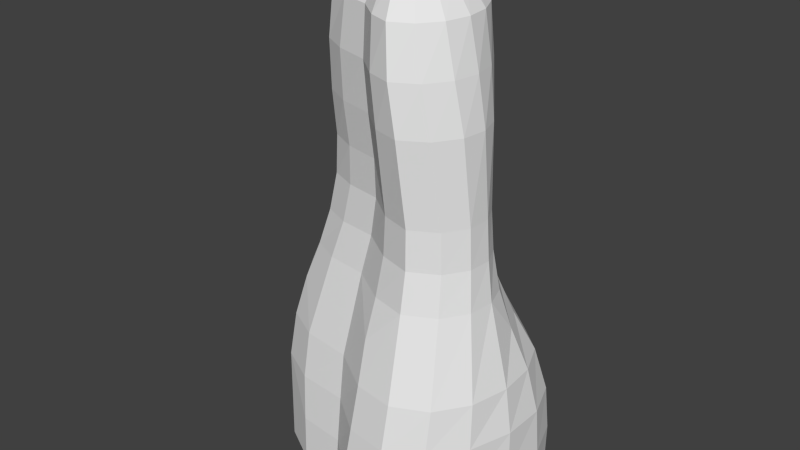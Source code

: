 # Source: CavernStalag.blend  (saved by Blender 2.74.0; exported with 4.5.12 LTS)
import bpy
from mathutils import Matrix  # noqa: F401  (used for matrix-valued properties, if any)

bpy.ops.wm.read_factory_settings(use_empty=True)
scene = bpy.context.scene
scene.name = 'Scene'

# ---- collections
col_collection_1 = bpy.data.collections.new('Collection 1'); scene.collection.children.link(col_collection_1)

# ---- materials (node trees are filled in below, after node groups)
mat_material_0 = bpy.data.materials.new('material_0')
mat_material_0.alpha_threshold = 0.0
mat_material_0.use_transparent_shadow = False
mat_material_0.roughness = 0.5

# ---- material node trees

# ---- world
world_world = bpy.data.worlds.new('World'); scene.world = world_world
world_world.color = (0.05088, 0.05088, 0.05088)
world_world.use_sun_shadow = False
world_world.sun_shadow_jitter_overblur = 0.0
world_world.cycles.sampling_method = 'MANUAL'
world_world.cycles.sample_map_resolution = 256

# ---- meshes
me_cavernstalag_md = bpy.data.meshes.new('CavernStalag.md')
me_cavernstalag_md.from_pydata([(107.6, 76.46, 45.29), (65.92, 86.14, 95.85), (105.9, 71.93, 95.85), (-151.0, -0.569, -5.262), (-139.2, -45.39, -5.262), (-144.9, -41.58, 95.85), (129.8, -95.21, -5.262), (151.4, -43.13, 45.29), (133.6, -92.54, 45.29), (24.64, -138.9, 95.85), (71.4, -135.8, 144.6), (26.95, -129.1, 144.6), (-18.06, 4.353, 359.7), (-72.81, 33.66, 406.8), (-19.39, 8.282, 458.2), (28.32, -91.05, 274.4), (63.61, -101.0, 274.4), (62.92, -99.74, 317.0), (-89.86, 39.37, 232.2), (-78.24, 33.08, 274.4), (-55.92, 20.2, 274.4), (81.64, -12.17, 507.6), (70.48, 11.41, 507.6), (49.01, 5.524, 536.0), (5.282, 16.46, 359.7), (23.83, 75.21, 45.29), (-24.92, 41.16, 95.85), (23.5, 70.33, 95.85), (-44.12, -63.76, 406.8), (-3.372, -74.17, 406.8), (-7.657, -75.11, 458.2), (-92.94, 18.34, 274.4), (-90.11, -3.242, 317.0), (-84.67, 17.08, 317.0), (-18.33, -107.0, 95.85), (62.72, -87.28, 507.6), (78.26, -65.69, 507.6), (53.0, -49.19, 536.0), (-43.76, -58.95, 507.6), (-10.34, -68.56, 507.6), (-8.207, -50.2, 536.0), (91.43, -14.14, 458.2), (77.88, 8.501, 458.2), (30.18, 26.35, 317.0), (-20.96, 3.942, 317.0), (118.1, -37.05, 232.2), (101.3, -13.31, 274.4), (111.1, -34.63, 274.4), (115.0, -65.96, 232.2), (-82.42, 17.45, 359.7), (-87.65, -2.931, 359.7), (-94.07, -2.854, 458.2), (-84.46, 16.61, 507.6), (-89.72, -3.325, 507.6), (-64.67, -6.554, 536.0), (-109.1, -28.25, 232.2), (-92.84, -52.94, 232.2), (-80.21, -48.58, 274.4), (-123.4, 25.94, 190.0), (-131.8, -2.061, 190.0), (-113.7, -2.826, 232.2), (61.63, -156.2, -5.262), (108.5, -125.2, 95.85), (70.33, -145.1, 95.85), (100.1, -134.8, -5.262), (138.3, 49.45, 45.29), (-142.0, 41.4, -5.262), (-154.6, -0.585, 95.85), (-144.6, 37.84, 95.85), (-20.75, 44.55, 45.29), (-72.57, 68.9, 45.29), (-77.2, 63.56, 95.85), (-31.01, 33.19, 144.6), (-73.19, 39.46, 190.0), (-33.31, 10.35, 232.2), (16.55, 58.92, 144.6), (57.54, 14.57, 317.0), (30.91, 28.0, 359.7), (123.7, 37.39, 144.6), (67.15, 27.7, 232.2), (105.3, 21.55, 190.0), (74.97, -93.43, 458.2), (105.0, -39.27, 406.8), (97.58, -15.85, 406.8), (-76.79, -90.54, 144.6), (-20.27, -98.25, 144.6), (-15.45, -73.93, 232.2), (-118.1, -78.8, 95.85), (15.41, -89.5, 507.6), (26.19, -71.46, 536.0), (9.653, -64.32, 536.0), (28.28, 41.06, 507.6), (3.935, 12.7, 536.0), (20.27, 25.49, 536.0), (-50.16, -61.39, 274.4), (-40.27, -60.55, 359.7), (97.28, -92.84, 232.2), (109.2, -60.23, 274.4), (91.38, -83.85, 317.0), (85.07, -92.06, 406.8), (56.24, -11.65, 536.0), (13.72, -9.095, 554.9), (139.2, 1.476, 144.6), (153.7, 6.653, 45.29), (135.2, 46.18, 95.85), (-19.14, 7.942, 507.6), (-70.67, 29.84, 507.6), (-50.41, 16.41, 536.0), (-111.9, -85.86, -5.262), (-70.08, -109.6, -5.262), (-71.41, -107.2, 45.29), (149.1, -44.82, -5.262), (152.5, 5.936, -5.262), (-88.61, 18.16, 458.2), (-74.85, 33.33, 458.2), (-61.77, -21.8, 536.0), (5.099, -23.65, 554.9), (60.15, 17.97, 274.4), (109.3, -11.65, 232.2), (-90.04, -25.04, 458.2), (-73.4, -47.83, 406.8), (-75.25, -47.74, 458.2), (-85.7, -24.31, 507.6), (-70.98, -45.58, 507.6), (-50.94, -36.57, 536.0), (-1.364, 26.91, 232.2), (96.73, 60.67, 144.6), (59.87, 74.93, 144.6), (33.8, 42.35, 232.2), (-115.0, 74.17, 45.29), (21.0, -99.15, 458.2), (48.49, -108.1, 458.2), (-83.8, -24.74, 359.7), (-94.85, -26.21, 274.4), (-15.48, -13.46, 554.9), (-13.23, 0.725, 536.0), (106.7, -59.36, 317.0), (108.1, -34.38, 317.0), (-1.06, -69.12, 359.7), (29.77, -89.84, 317.0), (27.58, -99.77, 406.8), (25.32, -115.7, 190.0), (-137.4, 32.15, 144.6), (-117.1, 69.21, 95.85), (-107.0, -60.16, 190.0), (-61.66, -67.96, 232.2), (20.05, -146.0, 45.29), (108.8, -117.3, 144.6), (142.3, -40.12, 144.6), (122.1, -6.356, 190.0), (58.95, 15.35, 359.7), (56.97, 27.4, 458.2), (52.17, 30.24, 507.6), (-20.51, 44.45, -5.262), (21.45, 75.72, -5.262), (91.46, -68.47, 458.2), (101.5, -66.33, 406.8), (-18.5, -112.5, 45.29), (-20.07, -115.2, -5.262), (84.67, -38.92, 507.6), (96.62, -40.39, 458.2), (-113.3, 59.63, 144.6), (-8.311, -66.67, 274.4), (-2.408, -65.54, 317.0), (57.73, -30.74, 536.0), (66.36, 91.16, 45.29), (57.46, -108.3, 406.8), (64.76, -109.7, 232.2), (-46.6, -63.85, 458.2), (-103.2, 48.79, 190.0), (-106.7, 21.21, 232.2), (-26.98, 5.394, 274.4), (-98.92, -3.182, 274.4), (-116.0, -69.78, 144.6), (-139.1, -36.76, 144.6), (81.78, 0.821, 359.7), (83.86, 3.322, 274.4), (80.45, 1.119, 317.0), (30.49, 40.53, 458.2), (26.0, -100.3, 232.2), (-60.79, 7.981, 536.0), (39.57, -98.74, 507.6), (-146.9, -1.187, 144.6), (30.24, 30.52, 274.4), (150.2, -41.63, 95.85), (135.4, -88.43, 95.85), (36.66, 19.06, 536.0), (-42.03, -58.68, 317.0), (-86.12, -25.09, 317.0), (132.5, -82.85, 144.6), (98.12, -14.09, 317.0), (42.18, -63.84, 536.0), (-69.62, -46.23, 359.7), (150.6, 5.513, 95.85), (16.9, -149.6, -5.262), (91.93, 9.367, 232.2), (-75.39, -101.4, 95.85), (-71.69, -46.3, 317.0), (-69.26, 31.35, 359.7), (93.39, -84.99, 274.4), (-71.01, 30.53, 317.0), (-126.0, -31.83, 190.0), (-69.82, 69.22, -5.262), (137.2, 49.72, -5.262), (105.8, 77.44, -5.262), (64.11, 92.75, -5.262), (-113.1, 75.53, -5.262)], [], [(116, 90, 89), (116, 40, 90), (116, 89, 191), (124, 123, 38), (124, 38, 40), (40, 38, 39), (40, 39, 90), (90, 39, 88), (90, 88, 89), (89, 88, 181), (89, 181, 191), (191, 181, 35), (191, 35, 37), (101, 37, 164), (116, 37, 101), (116, 191, 37), (101, 164, 100), (37, 35, 36), (37, 36, 164), (164, 36, 159), (164, 159, 100), (100, 159, 21), (159, 160, 21), (21, 160, 41), (160, 82, 41), (41, 82, 83), (82, 137, 83), (101, 100, 23), (100, 21, 23), (23, 21, 22), (21, 41, 22), (22, 41, 42), (41, 83, 42), (83, 190, 42), (83, 137, 190), (137, 47, 190), (137, 97, 47), (190, 47, 46), (152, 42, 151), (22, 42, 152), (186, 22, 152), (23, 22, 186), (101, 23, 186), (43, 117, 183), (76, 117, 43), (77, 76, 43), (150, 76, 77), (151, 150, 77), (151, 175, 150), (42, 175, 151), (42, 190, 175), (175, 190, 177), (190, 46, 177), (177, 46, 176), (177, 176, 76), (76, 176, 117), (150, 177, 76), (175, 177, 150), (183, 128, 171), (183, 79, 128), (117, 79, 183), (117, 195, 79), (176, 195, 117), (176, 118, 195), (46, 118, 176), (46, 45, 118), (47, 45, 46), (47, 48, 45), (195, 80, 79), (195, 149, 80), (118, 149, 195), (118, 45, 149), (185, 62, 8), (189, 62, 185), (189, 185, 148), (45, 189, 148), (45, 148, 149), (149, 148, 102), (149, 102, 80), (80, 102, 78), (80, 78, 79), (79, 78, 126), (127, 2, 1), (126, 2, 127), (126, 104, 2), (78, 104, 126), (78, 193, 104), (102, 193, 78), (102, 184, 193), (148, 184, 102), (148, 185, 184), (185, 8, 184), (184, 8, 7), (184, 7, 193), (193, 7, 103), (193, 103, 104), (104, 103, 65), (104, 65, 2), (2, 65, 0), (2, 0, 1), (1, 0, 165), (0, 204, 165), (165, 204, 205), (0, 203, 204), (65, 203, 0), (65, 112, 203), (103, 112, 65), (103, 111, 112), (7, 111, 103), (7, 6, 111), (8, 6, 7), (8, 64, 6), (62, 64, 8), (62, 61, 64), (48, 189, 45), (48, 147, 189), (147, 62, 189), (147, 63, 62), (63, 61, 62), (63, 146, 61), (146, 194, 61), (146, 158, 194), (97, 48, 47), (97, 96, 48), (96, 147, 48), (96, 10, 147), (10, 63, 147), (10, 9, 63), (9, 146, 63), (9, 157, 146), (157, 158, 146), (157, 109, 158), (82, 136, 137), (136, 97, 137), (136, 199, 97), (199, 96, 97), (199, 167, 96), (167, 10, 96), (167, 11, 10), (11, 9, 10), (11, 34, 9), (34, 157, 9), (98, 199, 136), (98, 16, 199), (16, 167, 199), (16, 179, 167), (179, 141, 167), (141, 11, 167), (160, 156, 82), (156, 136, 82), (156, 99, 136), (99, 98, 136), (99, 17, 98), (17, 16, 98), (17, 15, 16), (15, 179, 16), (15, 86, 179), (179, 86, 141), (162, 86, 15), (139, 15, 17), (139, 162, 15), (163, 162, 139), (138, 163, 139), (166, 17, 99), (166, 139, 17), (140, 139, 166), (140, 138, 139), (29, 138, 140), (187, 94, 163), (138, 187, 163), (95, 187, 138), (29, 95, 138), (28, 95, 29), (30, 28, 29), (30, 29, 130), (130, 29, 140), (130, 140, 131), (131, 140, 166), (95, 197, 187), (192, 197, 95), (28, 192, 95), (192, 188, 197), (32, 31, 172), (32, 172, 188), (132, 32, 188), (132, 188, 192), (120, 132, 192), (120, 192, 28), (168, 120, 28), (168, 28, 30), (39, 168, 30), (39, 30, 88), (119, 132, 120), (119, 50, 132), (50, 32, 132), (50, 33, 32), (33, 31, 32), (33, 19, 31), (19, 18, 31), (20, 18, 19), (200, 20, 19), (200, 19, 33), (49, 200, 33), (49, 33, 50), (51, 49, 50), (51, 50, 119), (122, 51, 119), (122, 119, 123), (124, 122, 123), (13, 198, 49), (113, 13, 49), (113, 49, 51), (53, 113, 51), (53, 51, 122), (115, 53, 122), (115, 122, 124), (134, 115, 124), (54, 53, 115), (134, 54, 115), (54, 52, 53), (52, 113, 53), (52, 114, 113), (114, 13, 113), (114, 14, 13), (14, 12, 13), (13, 12, 198), (12, 20, 198), (198, 20, 200), (198, 200, 49), (171, 74, 20), (44, 171, 20), (12, 44, 20), (143, 129, 68), (143, 70, 129), (71, 70, 143), (71, 69, 70), (26, 69, 71), (72, 26, 71), (73, 72, 71), (74, 72, 73), (18, 74, 73), (20, 74, 18), (129, 206, 66), (129, 202, 206), (70, 202, 129), (70, 153, 202), (69, 153, 70), (110, 109, 157), (110, 108, 109), (87, 108, 110), (87, 4, 108), (5, 4, 87), (5, 3, 4), (67, 3, 5), (67, 66, 3), (68, 66, 67), (68, 129, 66), (173, 5, 87), (174, 5, 173), (174, 67, 5), (182, 67, 174), (182, 68, 67), (142, 68, 182), (142, 143, 68), (161, 143, 142), (161, 71, 143), (59, 142, 182), (58, 142, 59), (58, 161, 142), (169, 161, 58), (169, 71, 161), (73, 71, 169), (18, 73, 169), (18, 169, 170), (31, 18, 170), (31, 170, 172), (55, 59, 201), (56, 201, 144), (55, 201, 56), (57, 55, 56), (133, 55, 57), (133, 60, 55), (60, 59, 55), (60, 58, 59), (145, 144, 84), (56, 144, 145), (94, 56, 145), (57, 56, 94), (187, 57, 94), (197, 57, 187), (197, 133, 57), (188, 133, 197), (188, 172, 133), (172, 60, 133), (172, 170, 60), (170, 58, 60), (170, 169, 58), (86, 85, 141), (141, 85, 11), (85, 34, 11), (85, 196, 34), (84, 196, 85), (86, 84, 85), (145, 84, 86), (162, 145, 86), (94, 145, 162), (163, 94, 162), (34, 110, 157), (196, 110, 34), (196, 87, 110), (84, 87, 196), (173, 87, 84), (144, 173, 84), (144, 174, 173), (201, 174, 144), (201, 182, 174), (59, 182, 201), (125, 128, 75), (69, 154, 153), (25, 154, 69), (26, 25, 69), (27, 25, 26), (72, 27, 26), (75, 27, 72), (74, 75, 72), (125, 75, 74), (171, 125, 74), (171, 128, 125), (79, 126, 128), (128, 126, 127), (128, 127, 75), (127, 1, 75), (75, 1, 27), (1, 165, 27), (27, 165, 25), (165, 205, 25), (25, 205, 154), (93, 91, 92), (101, 186, 93), (101, 93, 116), (116, 93, 92), (116, 92, 134), (134, 92, 135), (92, 105, 135), (92, 91, 105), (91, 178, 105), (105, 178, 14), (178, 24, 14), (14, 24, 12), (24, 44, 12), (44, 183, 171), (43, 183, 44), (24, 43, 44), (77, 43, 24), (178, 77, 24), (178, 151, 77), (91, 151, 178), (152, 151, 91), (93, 152, 91), (186, 152, 93), (116, 124, 40), (134, 124, 116), (121, 120, 168), (121, 119, 120), (123, 119, 121), (123, 121, 38), (38, 121, 168), (38, 168, 39), (134, 107, 180), (107, 106, 180), (107, 105, 106), (105, 14, 106), (106, 14, 114), (106, 114, 52), (180, 106, 52), (180, 52, 54), (134, 180, 54), (135, 105, 107), (134, 135, 107), (88, 30, 130), (88, 130, 181), (181, 130, 131), (181, 131, 35), (35, 131, 81), (35, 81, 36), (36, 81, 155), (36, 155, 159), (159, 155, 160), (155, 156, 160), (131, 166, 81), (81, 166, 99), (81, 99, 155), (155, 99, 156)])
_uv = me_cavernstalag_md.uv_layers.new(name='psk_uv_map_single')
_uv.uv.foreach_set('vector', [0.48, 1.455, 0.58, 1.308, 0.48, 1.308, 0.58, 1.455, 0.68, 1.308, 0.58, 1.308, 0.38, 1.455, 0.48, 1.308, 0.38, 1.308, 0.88, 1.308, 0.88, 1.162, 0.78, 1.162, 0.88, 1.308, 0.78, 1.162, 0.68, 1.308, 0.68, 1.308, 0.78, 1.162, 0.68, 1.162, 0.68, 1.308, 0.68, 1.162, 0.58, 1.308, 0.58, 1.308, 0.68, 1.162, 0.58, 1.162, 0.58, 1.308, 0.58, 1.162, 0.48, 1.308, 0.48, 1.308, 0.58, 1.162, 0.48, 1.162, 0.48, 1.308, 0.48, 1.162, 0.38, 1.308, 0.38, 1.308, 0.48, 1.162, 0.38, 1.162, 0.38, 1.308, 0.38, 1.162, 0.28, 1.308, 0.18, 1.455, 0.28, 1.308, 0.18, 1.308, 0.28, 1.455, 0.28, 1.308, 0.18, 1.455, 0.28, 1.455, 0.38, 1.308, 0.28, 1.308, 0.08, 1.455, 0.18, 1.308, 0.08, 1.308, 0.28, 1.308, 0.38, 1.162, 0.28, 1.162, 0.28, 1.308, 0.28, 1.162, 0.18, 1.308, 0.18, 1.308, 0.28, 1.162, 0.18, 1.162, 0.18, 1.308, 0.18, 1.162, 0.08, 1.308, 0.08, 1.308, 0.18, 1.162, 0.08, 1.162, 0.18, 1.162, 0.18, 1.016, 0.08, 1.162, 0.08, 1.162, 0.18, 1.016, 0.08, 1.016, 0.18, 1.016, 0.18, 0.87, 0.08, 1.016, 0.08, 1.016, 0.18, 0.87, 0.08, 0.87, 0.18, 0.87, 0.18, 0.578, 0.08, 0.87, -0.02, 1.455, 0.08, 1.308, -0.02, 1.308, 0.08, 1.308, 0.08, 1.162, -0.02, 1.308, -0.02, 1.308, 0.08, 1.162, -0.02, 1.162, 0.08, 1.162, 0.08, 1.016, -0.02, 1.162, -0.02, 1.162, 0.08, 1.016, -0.02, 1.016, 0.08, 1.016, 0.08, 0.87, -0.02, 1.016, 0.08, 0.87, 0.08, 0.578, -0.02, 1.016, 0.08, 0.87, 0.18, 0.578, 0.08, 0.578, 0.18, 0.578, 0.18, 0.431, 0.08, 0.578, 0.18, 0.578, 0.28, 0.431, 0.18, 0.431, 0.08, 0.578, 0.18, 0.431, 0.08, 0.431, -0.12, 1.162, -0.02, 1.016, -0.12, 1.016, -0.02, 1.162, -0.02, 1.016, -0.12, 1.162, -0.12, 1.308, -0.02, 1.162, -0.12, 1.162, -0.02, 1.308, -0.02, 1.162, -0.12, 1.308, -0.12, 1.455, -0.02, 1.308, -0.12, 1.308, -0.22, 0.578, -0.12, 0.431, -0.22, 0.431, -0.12, 0.578, -0.12, 0.431, -0.22, 0.578, -0.22, 0.724, -0.12, 0.578, -0.22, 0.578, -0.12, 0.724, -0.12, 0.578, -0.22, 0.724, -0.12, 1.016, -0.12, 0.724, -0.22, 0.724, -0.12, 1.016, -0.02, 0.724, -0.12, 0.724, -0.02, 1.016, -0.02, 0.724, -0.12, 1.016, -0.02, 1.016, 0.08, 0.578, -0.02, 0.724, -0.02, 0.724, 0.08, 0.578, -0.02, 0.578, 0.08, 0.578, 0.08, 0.431, -0.02, 0.578, -0.02, 0.578, 0.08, 0.431, -0.02, 0.431, -0.02, 0.578, -0.02, 0.431, -0.12, 0.578, -0.12, 0.578, -0.02, 0.431, -0.12, 0.431, -0.12, 0.724, -0.02, 0.578, -0.12, 0.578, -0.02, 0.724, -0.02, 0.578, -0.12, 0.724, -0.22, 0.431, -0.22, 0.285, -0.414, 0.431, -0.22, 0.431, -0.12, 0.285, -0.22, 0.285, -0.12, 0.431, -0.12, 0.285, -0.22, 0.431, -0.12, 0.431, -0.02, 0.285, -0.12, 0.285, -0.02, 0.431, -0.02, 0.285, -0.12, 0.431, -0.02, 0.431, 0.08, 0.285, -0.02, 0.285, 0.08, 0.431, 0.08, 0.285, -0.02, 0.431, 0.08, 0.431, 0.18, 0.285, 0.08, 0.285, 0.18, 0.431, 0.18, 0.285, 0.08, 0.431, 0.18, 0.431, 0.28, 0.285, 0.18, 0.285, -0.02, 0.285, -0.02, 0.139, -0.12, 0.285, -0.02, 0.285, 0.08, 0.139, -0.02, 0.139, 0.08, 0.285, 0.08, 0.139, -0.02, 0.285, 0.08, 0.285, 0.18, 0.285, 0.08, 0.139, 0.28, -0.153, 0.38, -0.153, 0.28, -0.3, 0.28, -0.007, 0.38, -0.153, 0.28, -0.153, 0.28, -0.007, 0.28, -0.153, 0.18, -0.007, 0.18, 0.285, 0.28, -0.007, 0.18, -0.007, 0.18, 0.285, 0.18, -0.007, 0.08, 0.139, 0.08, 0.139, 0.18, -0.007, 0.08, -0.007, 0.08, 0.139, 0.08, -0.007, -0.02, 0.139, -0.02, 0.139, 0.08, -0.007, -0.02, -0.007, -0.02, 0.139, -0.02, -0.007, -0.12, 0.285, -0.12, 0.285, -0.02, -0.007, -0.12, -0.007, -0.22, -0.007, -0.12, -0.153, -0.22, -0.153, -0.12, -0.007, -0.12, -0.153, -0.22, -0.007, -0.12, -0.007, -0.02, -0.153, -0.12, -0.153, -0.02, -0.007, -0.02, -0.153, -0.12, -0.007, -0.02, -0.007, 0.08, -0.153, -0.02, -0.153, 0.08, -0.007, 0.08, -0.153, -0.02, -0.007, 0.08, -0.007, 0.18, -0.153, 0.08, -0.153, 0.18, -0.007, 0.18, -0.153, 0.08, -0.007, 0.18, -0.007, 0.28, -0.153, 0.18, -0.153, 0.28, -0.153, 0.28, -0.3, 0.18, -0.153, 0.18, -0.153, 0.28, -0.3, 0.18, -0.3, 0.18, -0.153, 0.18, -0.3, 0.08, -0.153, 0.08, -0.153, 0.18, -0.3, 0.08, -0.3, 0.08, -0.153, 0.08, -0.3, -0.02, -0.153, -0.02, -0.153, 0.08, -0.3, -0.02, -0.3, -0.02, -0.153, -0.02, -0.3, -0.12, -0.153, -0.12, -0.153, -0.02, -0.3, -0.12, -0.3, -0.12, -0.153, -0.12, -0.3, -0.22, -0.153, -0.22, -0.153, -0.12, -0.3, -0.22, -0.3, -0.12, -0.3, -0.12, -0.446, -0.22, -0.3, -0.22, -0.3, -0.12, -0.446, -0.22, -0.446, -0.12, -0.3, -0.02, -0.446, -0.12, -0.446, -0.02, -0.3, -0.02, -0.446, -0.12, -0.3, -0.02, -0.3, 0.08, -0.446, -0.02, -0.446, 0.08, -0.3, 0.08, -0.446, -0.02, -0.3, 0.08, -0.3, 0.18, -0.446, 0.08, -0.446, 0.18, -0.3, 0.18, -0.446, 0.08, -0.3, 0.18, -0.3, 0.28, -0.446, 0.18, -0.446, 0.28, -0.3, 0.28, -0.446, 0.18, -0.3, 0.28, -0.3, 0.38, -0.446, 0.28, -0.446, 0.38, -0.153, 0.38, -0.446, 0.28, -0.3, 0.38, -0.153, 0.48, -0.446, 0.38, -0.446, 0.28, 0.285, 0.28, -0.007, 0.18, 0.285, 0.28, 0.285, 0.38, -0.007, 0.28, -0.007, 0.38, -0.007, 0.38, -0.153, 0.28, -0.007, 0.38, -0.007, 0.48, -0.153, 0.38, -0.153, 0.48, -0.153, 0.48, -0.446, 0.38, -0.153, 0.48, -0.153, 0.58, -0.3, 0.48, -0.446, 0.58, -0.3, 0.58, -0.446, 0.48, -0.446, 0.58, -0.3, 0.68, -0.446, 0.58, -0.446, 0.28, 0.431, 0.28, 0.285, 0.18, 0.431, 0.28, 0.431, 0.38, 0.285, 0.28, 0.285, 0.38, 0.285, 0.38, -0.007, 0.28, 0.285, 0.38, 0.285, 0.48, -0.007, 0.38, -0.007, 0.48, -0.007, 0.48, -0.153, 0.38, -0.007, 0.48, -0.007, 0.58, -0.153, 0.48, -0.153, 0.58, -0.153, 0.58, -0.3, 0.48, -0.153, 0.58, -0.153, 0.68, -0.3, 0.58, -0.3, 0.68, -0.3, 0.68, -0.446, 0.58, -0.3, 0.68, -0.3, 0.78, -0.446, 0.68, -0.446, 0.18, 0.87, 0.28, 0.578, 0.18, 0.578, 0.28, 0.578, 0.28, 0.431, 0.18, 0.578, 0.28, 0.578, 0.38, 0.431, 0.28, 0.431, 0.38, 0.431, 0.38, 0.285, 0.28, 0.431, 0.38, 0.431, 0.48, 0.285, 0.38, 0.285, 0.48, 0.285, 0.48, -0.007, 0.38, 0.285, 0.48, 0.285, 0.58, -0.007, 0.48, -0.007, 0.58, -0.007, 0.58, -0.153, 0.48, -0.007, 0.58, -0.007, 0.68, -0.153, 0.58, -0.153, 0.68, -0.153, 0.68, -0.3, 0.58, -0.153, 0.38, 0.578, 0.38, 0.431, 0.28, 0.578, 0.38, 0.578, 0.48, 0.431, 0.38, 0.431, 0.48, 0.431, 0.48, 0.285, 0.38, 0.431, 0.48, 0.431, 0.58, 0.285, 0.48, 0.285, 0.58, 0.285, 0.58, 0.139, 0.48, 0.285, 0.58, 0.139, 0.58, -0.007, 0.48, 0.285, 0.18, 1.016, 0.28, 0.87, 0.18, 0.87, 0.28, 0.87, 0.28, 0.578, 0.18, 0.87, 0.28, 0.87, 0.38, 0.87, 0.28, 0.578, 0.38, 0.87, 0.38, 0.578, 0.28, 0.578, 0.38, 0.87, 0.48, 0.578, 0.38, 0.578, 0.48, 0.578, 0.48, 0.431, 0.38, 0.578, 0.48, 0.578, 0.58, 0.431, 0.48, 0.431, 0.58, 0.431, 0.58, 0.285, 0.48, 0.431, 0.58, 0.431, 0.68, 0.285, 0.58, 0.285, 0.58, 0.285, 0.68, 0.285, 0.58, 0.139, 0.68, 0.431, 0.68, 0.285, 0.58, 0.431, 0.58, 0.578, 0.58, 0.431, 0.48, 0.578, 0.58, 0.578, 0.68, 0.431, 0.58, 0.431, 0.68, 0.578, 0.68, 0.431, 0.58, 0.578, 0.68, 0.724, 0.68, 0.578, 0.58, 0.578, 0.48, 0.87, 0.48, 0.578, 0.38, 0.87, 0.48, 0.87, 0.58, 0.578, 0.48, 0.578, 0.58, 0.87, 0.58, 0.578, 0.48, 0.87, 0.58, 0.87, 0.68, 0.724, 0.58, 0.578, 0.68, 0.87, 0.68, 0.724, 0.58, 0.87, 0.78, 0.578, 0.78, 0.431, 0.68, 0.578, 0.68, 0.724, 0.78, 0.578, 0.68, 0.578, 0.78, 0.724, 0.78, 0.578, 0.68, 0.724, 0.68, 0.87, 0.78, 0.724, 0.68, 0.724, 0.78, 0.87, 0.78, 0.724, 0.68, 0.87, 0.68, 1.016, 0.78, 0.87, 0.68, 0.87, 0.68, 1.016, 0.68, 0.87, 0.58, 1.016, 0.58, 1.016, 0.68, 0.87, 0.58, 0.87, 0.58, 1.016, 0.58, 0.87, 0.48, 1.016, 0.48, 1.016, 0.58, 0.87, 0.48, 0.87, 0.78, 0.724, 0.88, 0.578, 0.78, 0.578, 0.88, 0.724, 0.88, 0.578, 0.78, 0.724, 0.78, 0.87, 0.88, 0.724, 0.78, 0.724, 0.88, 0.724, 0.98, 0.578, 0.88, 0.578, 1.08, 0.578, 1.18, 0.431, 1.08, 0.431, 1.08, 0.578, 1.08, 0.431, 0.98, 0.578, 0.98, 0.724, 1.08, 0.578, 0.98, 0.578, 0.98, 0.724, 0.98, 0.578, 0.88, 0.724, 0.88, 0.87, 0.98, 0.724, 0.88, 0.724, 0.88, 0.87, 0.88, 0.724, 0.78, 0.87, 0.78, 1.016, 0.88, 0.87, 0.78, 0.87, 0.78, 1.016, 0.78, 0.87, 0.68, 1.016, 0.68, 1.162, 0.78, 1.016, 0.68, 1.016, 0.68, 1.162, 0.68, 1.016, 0.58, 1.162, 0.98, 1.016, 0.98, 0.724, 0.88, 0.87, 0.98, 1.016, 1.08, 0.724, 0.98, 0.724, 1.08, 0.724, 1.08, 0.578, 0.98, 0.724, 1.08, 0.724, 1.18, 0.578, 1.08, 0.578, 1.18, 0.578, 1.18, 0.431, 1.08, 0.578, 1.18, 0.578, 1.28, 0.431, 1.18, 0.431, 1.28, 0.431, 1.28, 0.285, 1.18, 0.431, 1.38, 0.431, 1.28, 0.285, 1.28, 0.431, 1.28, 0.578, 1.38, 0.431, 1.28, 0.431, 1.28, 0.578, 1.28, 0.431, 1.18, 0.578, 1.18, 0.724, 1.28, 0.578, 1.18, 0.578, 1.18, 0.724, 1.18, 0.578, 1.08, 0.724, 1.08, 1.016, 1.18, 0.724, 1.08, 0.724, 1.08, 1.016, 1.08, 0.724, 0.98, 1.016, 0.98, 1.162, 1.08, 1.016, 0.98, 1.016, 0.98, 1.162, 0.98, 1.016, 0.88, 1.162, 0.88, 1.308, 0.98, 1.162, 0.88, 1.162, 1.28, 0.87, 1.28, 0.724, 1.18, 0.724, 1.18, 1.016, 1.28, 0.87, 1.18, 0.724, 1.18, 1.016, 1.18, 0.724, 1.08, 1.016, 1.08, 1.162, 1.18, 1.016, 1.08, 1.016, 1.08, 1.162, 1.08, 1.016, 0.98, 1.162, 0.98, 1.308, 1.08, 1.162, 0.98, 1.162, 0.98, 1.308, 0.98, 1.162, 0.88, 1.308, 0.88, 1.455, 0.98, 1.308, 0.88, 1.308, 1.08, 1.308, 1.08, 1.162, 0.98, 1.308, 0.98, 1.455, 1.08, 1.308, 0.98, 1.308, 1.08, 1.308, 1.18, 1.162, 1.08, 1.162, 1.18, 1.162, 1.18, 1.016, 1.08, 1.162, 1.18, 1.162, 1.28, 1.016, 1.18, 1.016, 1.28, 1.016, 1.28, 0.87, 1.18, 1.016, 1.28, 1.016, 1.48, 1.016, 1.28, 0.87, 1.48, 1.016, 1.48, 0.724, 1.28, 0.87, 1.28, 0.87, 1.48, 0.724, 1.28, 0.724, 1.48, 0.724, 1.38, 0.431, 1.28, 0.724, 1.28, 0.724, 1.38, 0.431, 1.28, 0.578, 1.28, 0.724, 1.28, 0.578, 1.18, 0.724, 1.48, 0.431, 1.48, 0.285, 1.38, 0.431, 1.48, 0.578, 1.48, 0.431, 1.38, 0.431, 1.48, 0.724, 1.48, 0.578, 1.38, 0.431, 1.28, -0.153, 1.28, -0.3, 1.18, -0.153, 1.28, -0.153, 1.38, -0.3, 1.28, -0.3, 1.38, -0.153, 1.38, -0.3, 1.28, -0.153, 1.38, -0.153, 1.48, -0.3, 1.38, -0.3, 1.48, -0.153, 1.48, -0.3, 1.38, -0.153, 1.48, -0.007, 1.48, -0.153, 1.38, -0.153, 1.38, 0.139, 1.48, -0.007, 1.38, -0.153, 1.48, 0.285, 1.48, -0.007, 1.38, 0.139, 1.28, 0.285, 1.48, 0.285, 1.38, 0.139, 1.38, 0.431, 1.48, 0.285, 1.28, 0.285, 1.28, -0.3, 1.28, -0.446, 1.18, -0.446, 1.28, -0.3, 1.38, -0.446, 1.28, -0.446, 1.38, -0.3, 1.38, -0.446, 1.28, -0.3, 1.38, -0.3, 1.48, -0.446, 1.38, -0.446, 1.48, -0.3, 1.48, -0.446, 1.38, -0.3, 0.78, -0.3, 0.78, -0.446, 0.68, -0.3, 0.78, -0.3, 0.88, -0.446, 0.78, -0.446, 0.88, -0.153, 0.88, -0.446, 0.78, -0.3, 0.88, -0.153, 0.98, -0.446, 0.88, -0.446, 0.98, -0.153, 0.98, -0.446, 0.88, -0.153, 0.98, -0.153, 1.08, -0.446, 0.98, -0.446, 1.08, -0.153, 1.08, -0.446, 0.98, -0.153, 1.08, -0.153, 1.18, -0.446, 1.08, -0.446, 1.18, -0.153, 1.18, -0.446, 1.08, -0.153, 1.18, -0.153, 1.28, -0.3, 1.18, -0.446, 0.88, -0.007, 0.98, -0.153, 0.88, -0.153, 0.98, -0.007, 0.98, -0.153, 0.88, -0.007, 0.98, -0.007, 1.08, -0.153, 0.98, -0.153, 1.08, -0.007, 1.08, -0.153, 0.98, -0.007, 1.08, -0.007, 1.18, -0.153, 1.08, -0.153, 1.18, -0.007, 1.18, -0.153, 1.08, -0.007, 1.18, -0.007, 1.28, -0.153, 1.18, -0.153, 1.28, -0.007, 1.28, -0.153, 1.18, -0.007, 1.28, -0.007, 1.38, -0.153, 1.28, -0.153, 1.08, 0.139, 1.18, -0.007, 1.08, -0.007, 1.18, 0.139, 1.18, -0.007, 1.08, 0.139, 1.18, 0.139, 1.28, -0.007, 1.18, -0.007, 1.28, 0.139, 1.28, -0.007, 1.18, 0.139, 1.28, 0.139, 1.38, -0.153, 1.28, -0.007, 1.38, 0.139, 1.38, -0.153, 1.28, 0.139, 1.28, 0.285, 1.38, 0.139, 1.28, 0.139, 1.28, 0.285, 1.28, 0.139, 1.18, 0.285, 1.18, 0.431, 1.28, 0.285, 1.18, 0.285, 1.18, 0.431, 1.18, 0.285, 1.08, 0.431, 0.98, 0.285, 1.08, 0.139, 0.98, 0.139, 0.88, 0.285, 0.98, 0.139, 0.88, 0.139, 0.98, 0.285, 0.98, 0.139, 0.88, 0.285, 0.88, 0.431, 0.98, 0.285, 0.88, 0.285, 0.98, 0.431, 0.98, 0.285, 0.88, 0.431, 0.98, 0.431, 1.08, 0.285, 0.98, 0.285, 1.08, 0.285, 1.08, 0.139, 0.98, 0.285, 1.08, 0.285, 1.18, 0.139, 1.08, 0.139, 0.78, 0.285, 0.88, 0.139, 0.78, -0.007, 0.88, 0.285, 0.88, 0.139, 0.78, 0.285, 0.78, 0.431, 0.88, 0.285, 0.78, 0.285, 0.88, 0.431, 0.88, 0.285, 0.78, 0.431, 0.78, 0.578, 0.88, 0.431, 0.78, 0.431, 0.88, 0.578, 0.88, 0.431, 0.78, 0.578, 0.88, 0.578, 0.98, 0.431, 0.88, 0.431, 0.98, 0.578, 0.98, 0.431, 0.88, 0.578, 0.98, 0.578, 1.08, 0.431, 0.98, 0.431, 1.08, 0.431, 1.08, 0.285, 0.98, 0.431, 1.08, 0.431, 1.18, 0.285, 1.08, 0.285, 1.18, 0.285, 1.18, 0.139, 1.08, 0.285, 1.18, 0.285, 1.28, 0.139, 1.18, 0.139, 0.68, 0.285, 0.68, -0.007, 0.58, 0.139, 0.58, 0.139, 0.68, -0.007, 0.58, -0.007, 0.68, -0.007, 0.68, -0.153, 0.58, -0.007, 0.68, -0.007, 0.78, -0.153, 0.68, -0.153, 0.78, -0.007, 0.78, -0.153, 0.68, -0.007, 0.68, 0.285, 0.78, -0.007, 0.68, -0.007, 0.78, 0.285, 0.78, -0.007, 0.68, 0.285, 0.68, 0.431, 0.78, 0.285, 0.68, 0.285, 0.78, 0.431, 0.78, 0.285, 0.68, 0.431, 0.68, 0.578, 0.78, 0.431, 0.68, 0.431, 0.68, -0.153, 0.78, -0.3, 0.68, -0.3, 0.78, -0.153, 0.78, -0.3, 0.68, -0.153, 0.78, -0.153, 0.88, -0.153, 0.78, -0.3, 0.78, -0.007, 0.88, -0.153, 0.78, -0.153, 0.88, -0.007, 0.88, -0.153, 0.78, -0.007, 0.88, 0.139, 0.88, -0.007, 0.78, -0.007, 0.88, 0.139, 0.98, -0.007, 0.88, -0.007, 0.98, 0.139, 0.98, -0.007, 0.88, 0.139, 0.98, 0.139, 1.08, -0.007, 0.98, -0.007, 1.08, 0.139, 1.08, -0.007, 0.98, 0.139, -0.32, 0.285, -0.22, 0.285, -0.32, -0.007, -0.414, -0.3, -0.32, -0.446, -0.414, -0.446, -0.32, -0.3, -0.32, -0.446, -0.414, -0.3, -0.414, -0.153, -0.32, -0.3, -0.414, -0.3, -0.32, -0.153, -0.32, -0.3, -0.414, -0.153, -0.414, -0.007, -0.32, -0.153, -0.414, -0.153, -0.32, -0.007, -0.32, -0.153, -0.414, -0.007, -0.414, 0.285, -0.32, -0.007, -0.414, -0.007, -0.32, 0.285, -0.32, -0.007, -0.414, 0.285, -0.414, 0.431, -0.32, 0.285, -0.414, 0.285, -0.414, 0.431, -0.22, 0.285, -0.32, 0.285, -0.12, 0.285, -0.12, -0.007, -0.22, 0.285, -0.22, 0.285, -0.12, -0.007, -0.22, -0.007, -0.22, 0.285, -0.22, -0.007, -0.32, -0.007, -0.22, -0.007, -0.22, -0.153, -0.32, -0.007, -0.32, -0.007, -0.22, -0.153, -0.32, -0.153, -0.22, -0.153, -0.22, -0.3, -0.32, -0.153, -0.32, -0.153, -0.22, -0.3, -0.32, -0.3, -0.22, -0.3, -0.22, -0.446, -0.32, -0.3, -0.32, -0.3, -0.22, -0.446, -0.32, -0.446, -0.22, 1.308, -0.22, 1.162, -0.32, 1.308, -0.22, 1.455, -0.12, 1.308, -0.22, 1.308, -0.22, 1.455, -0.22, 1.308, -0.32, 1.455, -0.32, 1.455, -0.22, 1.308, -0.32, 1.308, -0.32, 1.455, -0.32, 1.308, -0.414, 1.455, -0.414, 1.455, -0.32, 1.308, -0.414, 1.308, -0.32, 1.308, -0.414, 1.162, -0.414, 1.308, -0.32, 1.308, -0.22, 1.162, -0.414, 1.162, -0.22, 1.162, -0.22, 1.016, -0.414, 1.162, -0.414, 1.162, -0.22, 1.016, -0.414, 1.016, -0.22, 1.016, -0.32, 0.724, -0.414, 1.016, -0.414, 1.016, -0.32, 0.724, -0.414, 0.724, -0.32, 0.724, -0.414, 0.578, -0.414, 0.724, -0.414, 0.578, -0.22, 0.431, -0.414, 0.431, -0.22, 0.578, -0.22, 0.431, -0.414, 0.578, -0.32, 0.724, -0.22, 0.578, -0.414, 0.578, -0.22, 0.724, -0.22, 0.578, -0.32, 0.724, -0.22, 1.016, -0.22, 0.724, -0.32, 0.724, -0.22, 1.016, -0.12, 1.016, -0.22, 0.724, -0.22, 1.162, -0.12, 1.016, -0.22, 1.016, -0.12, 1.162, -0.12, 1.016, -0.22, 1.162, -0.22, 1.308, -0.12, 1.162, -0.22, 1.162, -0.12, 1.308, -0.12, 1.162, -0.22, 1.308, 0.68, 1.455, 0.88, 1.308, 0.68, 1.308, 0.78, 1.455, 0.88, 1.308, 0.68, 1.455, 0.88, 1.016, 0.88, 0.87, 0.78, 1.016, 0.88, 1.016, 0.98, 1.016, 0.88, 0.87, 0.88, 1.162, 0.98, 1.016, 0.88, 1.016, 0.88, 1.162, 0.88, 1.016, 0.78, 1.162, 0.78, 1.162, 0.88, 1.016, 0.78, 1.016, 0.78, 1.162, 0.78, 1.016, 0.68, 1.162, 1.18, 1.455, 1.28, 1.308, 1.18, 1.308, 1.28, 1.308, 1.28, 1.162, 1.18, 1.308, 1.28, 1.308, 1.48, 1.162, 1.28, 1.162, 1.48, 1.162, 1.48, 1.016, 1.28, 1.162, 1.28, 1.162, 1.48, 1.016, 1.28, 1.016, 1.28, 1.162, 1.28, 1.016, 1.18, 1.162, 1.18, 1.308, 1.28, 1.162, 1.18, 1.162, 1.18, 1.308, 1.18, 1.162, 1.08, 1.308, 1.08, 1.455, 1.18, 1.308, 1.08, 1.308, 1.48, 1.308, 1.48, 1.162, 1.28, 1.308, 1.38, 1.455, 1.48, 1.308, 1.28, 1.308, 0.58, 1.162, 0.68, 1.016, 0.58, 1.016, 0.58, 1.162, 0.58, 1.016, 0.48, 1.162, 0.48, 1.162, 0.58, 1.016, 0.48, 1.016, 0.48, 1.162, 0.48, 1.016, 0.38, 1.162, 0.38, 1.162, 0.48, 1.016, 0.38, 1.016, 0.38, 1.162, 0.38, 1.016, 0.28, 1.162, 0.28, 1.162, 0.38, 1.016, 0.28, 1.016, 0.28, 1.162, 0.28, 1.016, 0.18, 1.162, 0.18, 1.162, 0.28, 1.016, 0.18, 1.016, 0.28, 1.016, 0.28, 0.87, 0.18, 1.016, 0.48, 1.016, 0.48, 0.87, 0.38, 1.016, 0.38, 1.016, 0.48, 0.87, 0.38, 0.87, 0.38, 1.016, 0.38, 0.87, 0.28, 1.016, 0.28, 1.016, 0.38, 0.87, 0.28, 0.87])
me_cavernstalag_md.materials.append(mat_material_0)
me_cavernstalag_md.use_remesh_preserve_volume = False
me_cavernstalag_md.use_remesh_preserve_attributes = False
me_cavernstalag_md.use_mirror_vertex_groups = False
me_cavernstalag_md.update()
arm_cavernstalag_ad = bpy.data.armatures.new('CavernStalag.ad')  # bones are not reproduced

# ---- objects
ob_cavernstalag_ao = bpy.data.objects.new('CavernStalag.ao', arm_cavernstalag_ad)
ob_cavernstalag_mo = bpy.data.objects.new('CavernStalag.mo', me_cavernstalag_md)

# ---- transforms, parenting, visibility, modifiers, constraints
ob_cavernstalag_ao.location = (0.0, 0.0, 0.0)
ob_cavernstalag_ao.show_in_front = True
ob_cavernstalag_ao.lineart.crease_threshold = 0.0
ob_cavernstalag_mo.parent = ob_cavernstalag_ao
ob_cavernstalag_mo.location = (0.0, 0.0, 0.0)
ob_cavernstalag_mo.lineart.crease_threshold = 0.0
_m = ob_cavernstalag_mo.modifiers.new('CavernStalag.ad', 'ARMATURE')
_m.object = ob_cavernstalag_ao

# ---- collection membership
col_collection_1.objects.link(ob_cavernstalag_ao)
col_collection_1.objects.link(ob_cavernstalag_mo)

# ---- scene / render settings (as saved in the file)
scene.frame_start = 1; scene.frame_end = 250; scene.frame_set(1)
scene.render.engine = 'BLENDER_EEVEE_NEXT'
scene.render.resolution_percentage = 50
scene.render.dither_intensity = 0.0
scene.cycles.use_denoising = False
scene.cycles.samples = 10
scene.cycles.sampling_pattern = 'TABULATED_SOBOL'
scene.cycles.light_sampling_threshold = 0.0
scene.cycles.use_adaptive_sampling = False
scene.cycles.use_light_tree = False
scene.cycles.blur_glossy = 0.0
scene.cycles.pixel_filter_type = 'GAUSSIAN'
scene.cycles.sample_clamp_indirect = 0.0
scene.view_settings.view_transform = 'Standard'
bpy.context.view_layer.update()

# ---- added for rendering (the .blend has no active camera and no usable light): camera, sun
cam_auto = bpy.data.cameras.new('AutoCamera')
cam_auto.lens = 50.0
cam_auto.sensor_width = 36.0
cam_auto.clip_end = 11141.7
ob_auto_camera = bpy.data.objects.new('AutoCamera', cam_auto)
scene.collection.objects.link(ob_auto_camera)
ob_auto_camera.location = (634.433, -793.567, 782.692)
ob_auto_camera.rotation_euler = (1.09748, -7.21219e-08, 0.694738)
scene.camera = ob_auto_camera
light_auto_sun = bpy.data.lights.new('AutoSun', 'SUN')
light_auto_sun.energy = 3.0
light_auto_sun.angle = 0.0523599
ob_auto_sun = bpy.data.objects.new('AutoSun', light_auto_sun)
scene.collection.objects.link(ob_auto_sun)
ob_auto_sun.rotation_euler = (0.872665, 0.174533, 0.523599)
bpy.context.view_layer.update()
